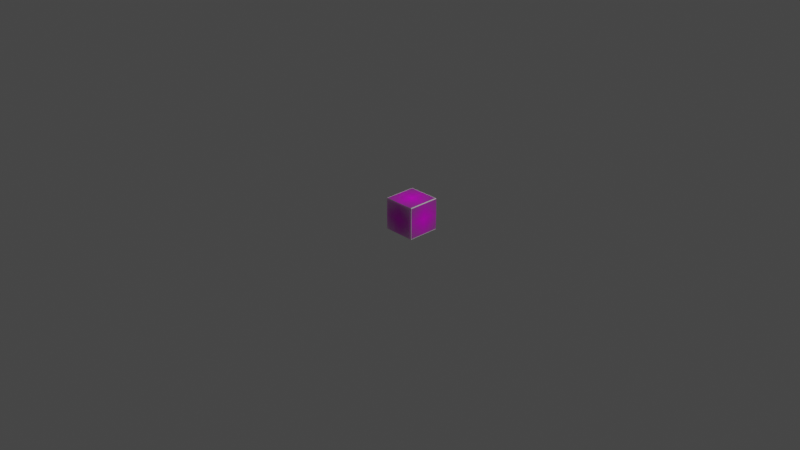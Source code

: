 # Source: 063.blend  (saved by Blender 2.82.7; exported with 4.5.12 LTS)
import bpy
from mathutils import Matrix  # noqa: F401  (used for matrix-valued properties, if any)

bpy.ops.wm.read_factory_settings(use_empty=True)
scene = bpy.context.scene
scene.name = 'Scene'

# ---- collections
col_collection = bpy.data.collections.new('Collection'); scene.collection.children.link(col_collection)

# ---- images (referenced by path relative to the original .blend; pixels are not part of the script)
import os
ASSET_DIR = os.environ.get("B2B_ASSET_DIR", "")  # directory of the original .blend (textures are referenced by path, not embedded)
HERE = os.path.dirname(os.path.abspath(__file__))  # packed textures are extracted next to this script under _unpacked/

def load_image(name, relpath, width, height, colorspace="sRGB"):
    """Load a texture the original file referenced (path relative to the .blend, or extracted next to this script)."""
    p = next((c for c in (os.path.join(HERE, relpath), os.path.join(ASSET_DIR, relpath)) if relpath and os.path.exists(c)), "")
    if p:
        img = bpy.data.images.load(p, check_existing=True)
        img.name = name
    else:  # same state as the original file: an image datablock whose file is absent (Cycles renders it pink)
        img = bpy.data.images.new(name, width, height)
        img.source = "FILE"
        img.filepath = "//" + (relpath or name)
    img.colorspace_settings.name = colorspace
    return img
img_fake2_png_003_png = load_image('fake2.png.003.png', 'fake2.png.003.png', 1024, 1024, 'sRGB')

# ---- materials (node trees are filled in below, after node groups)
mat_fake2_png_003 = bpy.data.materials.new('fake2.png.003')
mat_fake2_png_003.surface_render_method = 'BLENDED'
mat_fake2_png_003.blend_method = 'BLEND'
mat_fake2_png_003.use_transparent_shadow = False

# ---- material node trees
mat_fake2_png_003.use_nodes = True; mat_fake2_png_003.node_tree.nodes.clear()
_N = mat_fake2_png_003.node_tree.nodes; _L = mat_fake2_png_003.node_tree.links
n0 = _N.new('ShaderNodeOutputMaterial'); n0.name = 'Material Output'; n0.location = (300, 300)
n1 = _N.new('ShaderNodeTexImage'); n1.name = 'Image Texture'; n1.location = (-200, 300)
n1.image = img_fake2_png_003_png
n1.extension = 'CLIP'
n2 = _N.new('ShaderNodeBsdfPrincipled'); n2.name = 'Principled BSDF'; n2.location = (0, 300)
n2.distribution = 'GGX'
n2.subsurface_method = 'BURLEY'
n2.inputs[3].default_value = 1.45
n2.inputs[27].default_value = (0.0, 0.0, 0.0, 1.0)
n2.inputs[28].default_value = 1.0
_L.new(n1.outputs[0], n2.inputs[0])
_L.new(n1.outputs[1], n2.inputs[4])
_L.new(n2.outputs[0], n0.inputs[0])
n0.is_active_output = True

# ---- world
world_world = bpy.data.worlds.new('World'); scene.world = world_world
world_world.use_nodes = True; world_world.node_tree.nodes.clear()
_N = world_world.node_tree.nodes; _L = world_world.node_tree.links
n0 = _N.new('ShaderNodeOutputWorld'); n0.name = 'World Output'; n0.location = (300, 300)
n1 = _N.new('ShaderNodeBackground'); n1.name = 'Background'; n1.location = (10, 300)
n1.inputs[0].default_value = (0.05088, 0.05088, 0.05088, 1.0)
_L.new(n1.outputs[0], n0.inputs[0])
n0.is_active_output = True
world_world.color = (0.05088, 0.05088, 0.05088)
world_world.use_sun_shadow = False
world_world.sun_shadow_jitter_overblur = 0.0

# ---- cameras
cam_camera = bpy.data.cameras.new('Camera')
cam_camera.clip_end = 100.0
cam_camera.ortho_scale = 7.314

# ---- lights
light_light = bpy.data.lights.new('Light', 'POINT')
light_light.transmission_factor = 0.0
light_light.energy = 1000.0
light_light.shadow_soft_size = 0.1
light_light.shadow_maximum_resolution = 0.006
light_light.use_absolute_resolution = True

# ---- meshes
me_link30 = bpy.data.meshes.new('Link30')
me_link30.from_pydata([(-0.175, 0.35, 0.175), (-0.175, 0.35, -0.175), (-0.175, 0.0, 0.175), (-0.175, 0.0, -0.175), (0.175, 0.35, 0.175), (0.175, 0.0, 0.175), (0.175, 0.35, -0.175), (0.175, 0.0, -0.175)], [], [(0, 1, 2), (2, 1, 3), (4, 0, 5), (5, 0, 2), (6, 4, 7), (7, 4, 5), (1, 6, 3), (3, 6, 7), (4, 6, 0), (0, 6, 1), (7, 5, 3), (3, 5, 2)])
me_link30.use_remesh_fix_poles = True
me_link30.use_remesh_preserve_attributes = False
me_link30.use_mirror_vertex_groups = False
me_link30.update()
me_fake2_png_003 = bpy.data.meshes.new('fake2.png.003')
me_fake2_png_003.from_pydata([(-0.5161, -0.5, 0.0), (0.5161, -0.5, 0.0), (-0.5161, 0.5, 0.0), (0.5161, 0.5, 0.0)], [], [(0, 1, 3, 2)])
_uv = me_fake2_png_003.uv_layers.new(name='UVMap')
_uv.uv.foreach_set('vector', [0.0, 0.0, 1.0, 0.0, 1.0, 1.0, 0.0, 1.0])
me_fake2_png_003.materials.append(mat_fake2_png_003)
me_fake2_png_003.use_remesh_fix_poles = True
me_fake2_png_003.use_remesh_preserve_attributes = False
me_fake2_png_003.use_mirror_vertex_groups = False
me_fake2_png_003.update()
me_fake2_png_001 = bpy.data.meshes.new('fake2.png.001')
me_fake2_png_001.from_pydata([(-0.5161, -0.5, 0.0), (0.5161, -0.5, 0.0), (-0.5161, 0.5, 0.0), (0.5161, 0.5, 0.0)], [], [(0, 1, 3, 2)])
_uv = me_fake2_png_001.uv_layers.new(name='UVMap')
_uv.uv.foreach_set('vector', [0.0, 0.0, 1.0, 0.0, 1.0, 1.0, 0.0, 1.0])
me_fake2_png_001.materials.append(mat_fake2_png_003)
me_fake2_png_001.use_remesh_fix_poles = True
me_fake2_png_001.use_remesh_preserve_attributes = False
me_fake2_png_001.use_mirror_vertex_groups = False
me_fake2_png_001.update()
me_fake2_png_002 = bpy.data.meshes.new('fake2.png.002')
me_fake2_png_002.from_pydata([(-0.5161, -0.5, 0.0), (0.5161, -0.5, 0.0), (-0.5161, 0.5, 0.0), (0.5161, 0.5, 0.0)], [], [(0, 1, 3, 2)])
_uv = me_fake2_png_002.uv_layers.new(name='UVMap')
_uv.uv.foreach_set('vector', [0.0, 0.0, 1.0, 0.0, 1.0, 1.0, 0.0, 1.0])
me_fake2_png_002.materials.append(mat_fake2_png_003)
me_fake2_png_002.use_remesh_fix_poles = True
me_fake2_png_002.use_remesh_preserve_attributes = False
me_fake2_png_002.use_mirror_vertex_groups = False
me_fake2_png_002.update()
me_fake2_png_004 = bpy.data.meshes.new('fake2.png.004')
me_fake2_png_004.from_pydata([(-0.5161, -0.5, 0.0), (0.5161, -0.5, 0.0), (-0.5161, 0.5, 0.0), (0.5161, 0.5, 0.0)], [], [(0, 1, 3, 2)])
_uv = me_fake2_png_004.uv_layers.new(name='UVMap')
_uv.uv.foreach_set('vector', [0.0, 0.0, 1.0, 0.0, 1.0, 1.0, 0.0, 1.0])
me_fake2_png_004.materials.append(mat_fake2_png_003)
me_fake2_png_004.use_remesh_fix_poles = True
me_fake2_png_004.use_remesh_preserve_attributes = False
me_fake2_png_004.use_mirror_vertex_groups = False
me_fake2_png_004.update()
me_fake2_png_005 = bpy.data.meshes.new('fake2.png.005')
me_fake2_png_005.from_pydata([(-0.5161, -0.5, 0.0), (0.5161, -0.5, 0.0), (-0.5161, 0.5, 0.0), (0.5161, 0.5, 0.0)], [], [(0, 1, 3, 2)])
_uv = me_fake2_png_005.uv_layers.new(name='UVMap')
_uv.uv.foreach_set('vector', [0.0, 0.0, 1.0, 0.0, 1.0, 1.0, 0.0, 1.0])
me_fake2_png_005.materials.append(mat_fake2_png_003)
me_fake2_png_005.use_remesh_fix_poles = True
me_fake2_png_005.use_remesh_preserve_attributes = False
me_fake2_png_005.use_mirror_vertex_groups = False
me_fake2_png_005.update()

# ---- objects
ob_light = bpy.data.objects.new('Light', light_light)
ob_camera = bpy.data.objects.new('Camera', cam_camera)
ob_link30 = bpy.data.objects.new('Link30', me_link30)
ob_fake2_png_003 = bpy.data.objects.new('fake2.png.003', me_fake2_png_003)
ob_fake2_png_001 = bpy.data.objects.new('fake2.png.001', me_fake2_png_001)
ob_fake2_png_002 = bpy.data.objects.new('fake2.png.002', me_fake2_png_002)
ob_fake2_png_004 = bpy.data.objects.new('fake2.png.004', me_fake2_png_004)
ob_fake2_png_005 = bpy.data.objects.new('fake2.png.005', me_fake2_png_005)

# ---- transforms, parenting, visibility, modifiers, constraints
ob_light.location = (4.076, 1.005, 5.904)
ob_light.rotation_euler = (0.6503, 0.05522, 1.866)
ob_light.lock_rotations_4d = False
ob_light.empty_display_type = 'ARROWS'
ob_light.color = (0.0, 0.0, 0.0, 0.0)
ob_light.lineart.crease_threshold = 0.0
ob_camera.location = (7.359, -6.926, 4.958)
ob_camera.rotation_euler = (1.109, 0.0, 0.8149)
ob_camera.lock_rotations_4d = False
ob_camera.empty_display_type = 'ARROWS'
ob_camera.color = (0.0, 0.0, 0.0, 0.0)
ob_camera.display_type = 'WIRE'
ob_camera.lineart.crease_threshold = 0.0
ob_link30.location = (0.0, 0.0, 0.0)
ob_link30.lineart.crease_threshold = 0.0
ob_fake2_png_003.location = (0.1761, 0.1782, 0.0)
ob_fake2_png_003.rotation_euler = (1.571, 0.0, 1.571)
ob_fake2_png_003.scale = (0.3386, 0.3386, 0.3386)
ob_fake2_png_003.lineart.crease_threshold = 0.0
ob_fake2_png_001.location = (-0.00333, 0.355, 0.0)
ob_fake2_png_001.rotation_euler = (1.571, -4.015e-11, 3.142)
ob_fake2_png_001.scale = (0.3386, 0.3386, 0.3386)
ob_fake2_png_001.lineart.crease_threshold = 0.0
ob_fake2_png_002.location = (-0.1847, 0.1803, -0.00178)
ob_fake2_png_002.rotation_euler = (1.571, -4.015e-11, 4.712)
ob_fake2_png_002.scale = (0.3386, 0.3386, 0.3386)
ob_fake2_png_002.lineart.crease_threshold = 0.0
ob_fake2_png_004.location = (0.0001834, -0.007363, -0.002435)
ob_fake2_png_004.rotation_euler = (1.571, -0.0, 0.0)
ob_fake2_png_004.scale = (0.3386, 0.3386, 0.3386)
ob_fake2_png_004.lineart.crease_threshold = 0.0
ob_fake2_png_005.location = (-0.0008339, 0.1713, 0.176)
ob_fake2_png_005.rotation_euler = (0.0, 0.0, 1.571)
ob_fake2_png_005.scale = (0.3386, 0.3386, 0.3386)
ob_fake2_png_005.lineart.crease_threshold = 0.0

# ---- collection membership
col_collection.objects.link(ob_light)
col_collection.objects.link(ob_camera)
col_collection.objects.link(ob_link30)
col_collection.objects.link(ob_fake2_png_003)
col_collection.objects.link(ob_fake2_png_001)
col_collection.objects.link(ob_fake2_png_002)
col_collection.objects.link(ob_fake2_png_004)
col_collection.objects.link(ob_fake2_png_005)

# ---- scene / render settings (as saved in the file)
scene.camera = ob_camera
scene.frame_start = 1; scene.frame_end = 250; scene.frame_set(1)
scene.render.engine = 'BLENDER_EEVEE_NEXT'
scene.cycles.use_denoising = False
scene.cycles.samples = 128
scene.cycles.sampling_pattern = 'TABULATED_SOBOL'
scene.cycles.use_adaptive_sampling = False
scene.cycles.use_light_tree = False
scene.view_settings.view_transform = 'Filmic'
bpy.context.view_layer.update()
